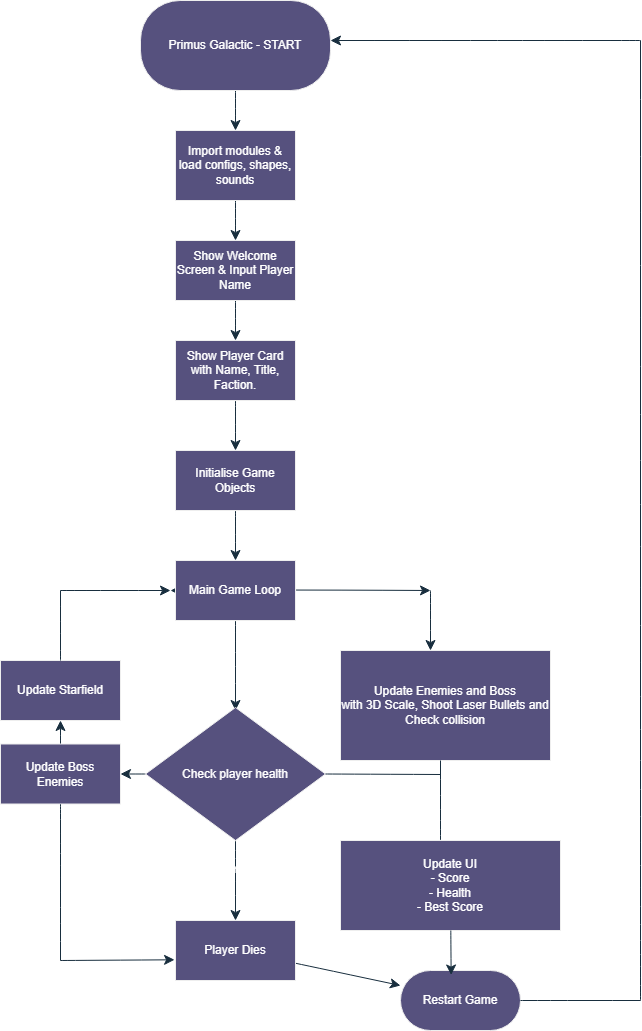

The diagram above was exported from draw.io. Its source (the exported page's mxGraphModel, read from the mxfile embedded in the PNG):
<mxGraphModel dx="2084" dy="1158" grid="0" gridSize="10" guides="1" tooltips="1" connect="1" arrows="1" fold="1" page="1" pageScale="1" pageWidth="1169" pageHeight="1654" math="0" shadow="0">
  <root>
    <mxCell id="0" />
    <mxCell id="1" parent="0" />
    <mxCell id="Ha1fhbfdZ9Xfhb8OauTl-3" edge="1" parent="1" source="Ha1fhbfdZ9Xfhb8OauTl-2" style="edgeStyle=none;curved=1;rounded=0;orthogonalLoop=1;jettySize=auto;html=1;fontSize=12;startSize=8;endSize=8;labelBackgroundColor=none;strokeColor=#182E3E;fontColor=default;" target="Ha1fhbfdZ9Xfhb8OauTl-4">
      <mxGeometry relative="1" as="geometry">
        <mxPoint x="595" y="200" as="targetPoint" />
      </mxGeometry>
    </mxCell>
    <mxCell id="Ha1fhbfdZ9Xfhb8OauTl-2" parent="1" style="rounded=1;whiteSpace=wrap;html=1;arcSize=44;labelBackgroundColor=none;fillColor=#56517E;strokeColor=#EEEEEE;fontColor=#FFFFFF;" value="Primus Galactic - START" vertex="1">
      <mxGeometry height="90" width="190" x="500" y="40" as="geometry" />
    </mxCell>
    <mxCell id="Ha1fhbfdZ9Xfhb8OauTl-5" edge="1" parent="1" source="Ha1fhbfdZ9Xfhb8OauTl-4" style="edgeStyle=none;curved=1;rounded=0;orthogonalLoop=1;jettySize=auto;html=1;fontSize=12;startSize=8;endSize=8;labelBackgroundColor=none;strokeColor=#182E3E;fontColor=default;" target="Ha1fhbfdZ9Xfhb8OauTl-6">
      <mxGeometry relative="1" as="geometry">
        <mxPoint x="595" y="310" as="targetPoint" />
      </mxGeometry>
    </mxCell>
    <mxCell id="Ha1fhbfdZ9Xfhb8OauTl-4" parent="1" style="rounded=0;whiteSpace=wrap;html=1;labelBackgroundColor=none;fillColor=#56517E;strokeColor=#EEEEEE;fontColor=#FFFFFF;" value="Import modules &amp;amp; load configs, shapes, sounds" vertex="1">
      <mxGeometry height="70" width="120" x="535" y="170" as="geometry" />
    </mxCell>
    <mxCell id="Ha1fhbfdZ9Xfhb8OauTl-7" edge="1" parent="1" source="Ha1fhbfdZ9Xfhb8OauTl-6" style="edgeStyle=none;curved=1;rounded=0;orthogonalLoop=1;jettySize=auto;html=1;fontSize=12;startSize=8;endSize=8;labelBackgroundColor=none;strokeColor=#182E3E;fontColor=default;" target="Ha1fhbfdZ9Xfhb8OauTl-8">
      <mxGeometry relative="1" as="geometry">
        <mxPoint x="595" y="410" as="targetPoint" />
      </mxGeometry>
    </mxCell>
    <mxCell id="Ha1fhbfdZ9Xfhb8OauTl-6" parent="1" style="rounded=0;whiteSpace=wrap;html=1;labelBackgroundColor=none;fillColor=#56517E;strokeColor=#EEEEEE;fontColor=#FFFFFF;" value="Show Welcome Screen &amp;amp; Input Player Name" vertex="1">
      <mxGeometry height="60" width="120" x="535" y="280" as="geometry" />
    </mxCell>
    <mxCell id="Ha1fhbfdZ9Xfhb8OauTl-9" edge="1" parent="1" source="Ha1fhbfdZ9Xfhb8OauTl-8" style="edgeStyle=none;curved=1;rounded=0;orthogonalLoop=1;jettySize=auto;html=1;fontSize=12;startSize=8;endSize=8;labelBackgroundColor=none;strokeColor=#182E3E;fontColor=default;" target="Ha1fhbfdZ9Xfhb8OauTl-10">
      <mxGeometry relative="1" as="geometry">
        <mxPoint x="595" y="520" as="targetPoint" />
      </mxGeometry>
    </mxCell>
    <mxCell id="Ha1fhbfdZ9Xfhb8OauTl-8" parent="1" style="rounded=0;whiteSpace=wrap;html=1;labelBackgroundColor=none;fillColor=#56517E;strokeColor=#EEEEEE;fontColor=#FFFFFF;" value="Show Player Card with Name, Title, Faction." vertex="1">
      <mxGeometry height="60" width="120" x="535" y="380" as="geometry" />
    </mxCell>
    <mxCell id="Ha1fhbfdZ9Xfhb8OauTl-11" edge="1" parent="1" source="Ha1fhbfdZ9Xfhb8OauTl-10" style="edgeStyle=none;curved=1;rounded=0;orthogonalLoop=1;jettySize=auto;html=1;fontSize=12;startSize=8;endSize=8;labelBackgroundColor=none;strokeColor=#182E3E;fontColor=default;" target="Ha1fhbfdZ9Xfhb8OauTl-12">
      <mxGeometry relative="1" as="geometry">
        <mxPoint x="595" y="630" as="targetPoint" />
      </mxGeometry>
    </mxCell>
    <mxCell id="Ha1fhbfdZ9Xfhb8OauTl-10" parent="1" style="rounded=0;whiteSpace=wrap;html=1;labelBackgroundColor=none;fillColor=#56517E;strokeColor=#EEEEEE;fontColor=#FFFFFF;" value="Initialise Game Objects" vertex="1">
      <mxGeometry height="60" width="120" x="535" y="490" as="geometry" />
    </mxCell>
    <mxCell id="Ha1fhbfdZ9Xfhb8OauTl-13" edge="1" parent="1" source="Ha1fhbfdZ9Xfhb8OauTl-12" style="edgeStyle=none;curved=1;rounded=0;orthogonalLoop=1;jettySize=auto;html=1;fontSize=12;startSize=8;endSize=8;labelBackgroundColor=none;strokeColor=#182E3E;fontColor=default;">
      <mxGeometry relative="1" as="geometry">
        <mxPoint x="595" y="750" as="targetPoint" />
      </mxGeometry>
    </mxCell>
    <mxCell id="Ha1fhbfdZ9Xfhb8OauTl-14" edge="1" parent="1" source="Ha1fhbfdZ9Xfhb8OauTl-12" style="edgeStyle=none;curved=1;rounded=0;orthogonalLoop=1;jettySize=auto;html=1;fontSize=12;startSize=8;endSize=8;labelBackgroundColor=none;strokeColor=#182E3E;fontColor=default;">
      <mxGeometry relative="1" as="geometry">
        <mxPoint x="530" y="630" as="targetPoint" />
      </mxGeometry>
    </mxCell>
    <mxCell id="Ha1fhbfdZ9Xfhb8OauTl-15" edge="1" parent="1" style="edgeStyle=none;curved=1;rounded=0;orthogonalLoop=1;jettySize=auto;html=1;fontSize=12;startSize=8;endSize=8;labelBackgroundColor=none;strokeColor=#182E3E;fontColor=default;">
      <mxGeometry relative="1" as="geometry">
        <Array as="points">
          <mxPoint x="705" y="629.52" />
        </Array>
        <mxPoint x="610" y="629.52" as="sourcePoint" />
        <mxPoint x="790" y="630" as="targetPoint" />
      </mxGeometry>
    </mxCell>
    <mxCell id="Ha1fhbfdZ9Xfhb8OauTl-12" parent="1" style="rounded=0;whiteSpace=wrap;html=1;labelBackgroundColor=none;fillColor=#56517E;strokeColor=#EEEEEE;fontColor=#FFFFFF;" value="Main Game Loop" vertex="1">
      <mxGeometry height="60" width="120" x="535" y="600" as="geometry" />
    </mxCell>
    <mxCell id="Ha1fhbfdZ9Xfhb8OauTl-17" edge="1" parent="1" style="endArrow=classic;html=1;rounded=0;fontSize=12;startSize=8;endSize=8;curved=1;labelBackgroundColor=none;strokeColor=#182E3E;fontColor=default;" value="">
      <mxGeometry height="50" relative="1" width="50" as="geometry">
        <mxPoint x="790" y="630" as="sourcePoint" />
        <mxPoint x="790" y="690" as="targetPoint" />
      </mxGeometry>
    </mxCell>
    <mxCell id="Ha1fhbfdZ9Xfhb8OauTl-18" parent="1" style="rounded=0;whiteSpace=wrap;html=1;labelBackgroundColor=none;fillColor=#56517E;strokeColor=#EEEEEE;fontColor=#FFFFFF;" value="Update Enemies and Boss&lt;div&gt;with 3D Scale, Shoot Laser Bullets and Check collision&lt;/div&gt;" vertex="1">
      <mxGeometry height="110" width="210" x="700" y="690" as="geometry" />
    </mxCell>
    <mxCell id="Ha1fhbfdZ9Xfhb8OauTl-23" edge="1" parent="1" source="Ha1fhbfdZ9Xfhb8OauTl-19" style="edgeStyle=none;curved=1;rounded=0;orthogonalLoop=1;jettySize=auto;html=1;fontSize=12;startSize=8;endSize=8;labelBackgroundColor=none;strokeColor=#182E3E;fontColor=default;" target="Ha1fhbfdZ9Xfhb8OauTl-24">
      <mxGeometry relative="1" as="geometry">
        <mxPoint x="595" y="990" as="targetPoint" />
      </mxGeometry>
    </mxCell>
    <mxCell id="Ha1fhbfdZ9Xfhb8OauTl-25" connectable="0" parent="Ha1fhbfdZ9Xfhb8OauTl-23" style="edgeLabel;html=1;align=center;verticalAlign=middle;resizable=0;points=[];fontSize=12;labelBackgroundColor=none;fontColor=#FFFFFF;" value="Yes" vertex="1">
      <mxGeometry relative="1" x="-0.2909" y="4" as="geometry">
        <mxPoint as="offset" />
      </mxGeometry>
    </mxCell>
    <mxCell id="Ha1fhbfdZ9Xfhb8OauTl-26" edge="1" parent="1" source="Ha1fhbfdZ9Xfhb8OauTl-19" style="edgeStyle=none;curved=1;rounded=0;orthogonalLoop=1;jettySize=auto;html=1;fontSize=12;startSize=8;endSize=8;labelBackgroundColor=none;strokeColor=#182E3E;fontColor=default;" target="Ha1fhbfdZ9Xfhb8OauTl-27">
      <mxGeometry relative="1" as="geometry">
        <mxPoint x="420" y="813.5000000000002" as="targetPoint" />
      </mxGeometry>
    </mxCell>
    <mxCell id="Ha1fhbfdZ9Xfhb8OauTl-19" parent="1" style="rhombus;whiteSpace=wrap;html=1;labelBackgroundColor=none;fillColor=#56517E;strokeColor=#EEEEEE;fontColor=#FFFFFF;" value="Check player health" vertex="1">
      <mxGeometry height="133" width="180" x="505" y="747" as="geometry" />
    </mxCell>
    <mxCell id="Ha1fhbfdZ9Xfhb8OauTl-20" edge="1" parent="1" style="endArrow=none;html=1;rounded=0;fontSize=12;startSize=8;endSize=8;curved=1;labelBackgroundColor=none;strokeColor=#182E3E;fontColor=default;" value="">
      <mxGeometry height="50" relative="1" width="50" as="geometry">
        <mxPoint x="800" y="880" as="sourcePoint" />
        <mxPoint x="800" y="800" as="targetPoint" />
      </mxGeometry>
    </mxCell>
    <mxCell id="Ha1fhbfdZ9Xfhb8OauTl-21" parent="1" style="rounded=0;whiteSpace=wrap;html=1;labelBackgroundColor=none;fillColor=#56517E;strokeColor=#EEEEEE;fontColor=#FFFFFF;" value="Update UI&lt;div&gt;- Score&lt;/div&gt;&lt;div&gt;- Health&lt;/div&gt;&lt;div&gt;- Best Score&lt;/div&gt;" vertex="1">
      <mxGeometry height="90" width="220" x="700" y="880" as="geometry" />
    </mxCell>
    <mxCell id="Ha1fhbfdZ9Xfhb8OauTl-22" edge="1" parent="1" source="Ha1fhbfdZ9Xfhb8OauTl-19" style="endArrow=none;html=1;rounded=0;fontSize=12;startSize=8;endSize=8;curved=1;exitX=1;exitY=0.5;exitDx=0;exitDy=0;labelBackgroundColor=none;strokeColor=#182E3E;fontColor=default;" value="">
      <mxGeometry height="50" relative="1" width="50" as="geometry">
        <mxPoint x="710" y="852" as="sourcePoint" />
        <mxPoint x="800" y="814" as="targetPoint" />
      </mxGeometry>
    </mxCell>
    <mxCell id="Ha1fhbfdZ9Xfhb8OauTl-37" edge="1" parent="1" source="Ha1fhbfdZ9Xfhb8OauTl-24" style="edgeStyle=none;curved=1;rounded=0;orthogonalLoop=1;jettySize=auto;html=1;entryX=0;entryY=0.25;entryDx=0;entryDy=0;fontSize=12;startSize=8;endSize=8;labelBackgroundColor=none;strokeColor=#182E3E;fontColor=default;" target="Ha1fhbfdZ9Xfhb8OauTl-35">
      <mxGeometry relative="1" as="geometry" />
    </mxCell>
    <mxCell id="Ha1fhbfdZ9Xfhb8OauTl-24" parent="1" style="rounded=0;whiteSpace=wrap;html=1;labelBackgroundColor=none;fillColor=#56517E;strokeColor=#EEEEEE;fontColor=#FFFFFF;" value="Player Dies" vertex="1">
      <mxGeometry height="60" width="120" x="535" y="960" as="geometry" />
    </mxCell>
    <mxCell id="Ha1fhbfdZ9Xfhb8OauTl-28" edge="1" parent="1" source="Ha1fhbfdZ9Xfhb8OauTl-27" style="edgeStyle=none;curved=1;rounded=0;orthogonalLoop=1;jettySize=auto;html=1;fontSize=12;startSize=8;endSize=8;labelBackgroundColor=none;strokeColor=#182E3E;fontColor=default;" target="Ha1fhbfdZ9Xfhb8OauTl-29">
      <mxGeometry relative="1" as="geometry">
        <mxPoint x="420" y="730" as="targetPoint" />
      </mxGeometry>
    </mxCell>
    <mxCell id="Ha1fhbfdZ9Xfhb8OauTl-27" parent="1" style="rounded=0;whiteSpace=wrap;html=1;labelBackgroundColor=none;fillColor=#56517E;strokeColor=#EEEEEE;fontColor=#FFFFFF;" value="Update Boss Enemies" vertex="1">
      <mxGeometry height="60" width="120" x="360" y="783.5000000000002" as="geometry" />
    </mxCell>
    <mxCell id="Ha1fhbfdZ9Xfhb8OauTl-29" parent="1" style="rounded=0;whiteSpace=wrap;html=1;labelBackgroundColor=none;fillColor=#56517E;strokeColor=#EEEEEE;fontColor=#FFFFFF;" value="Update Starfield" vertex="1">
      <mxGeometry height="60" width="120" x="360" y="700" as="geometry" />
    </mxCell>
    <mxCell id="Ha1fhbfdZ9Xfhb8OauTl-30" edge="1" parent="1" source="Ha1fhbfdZ9Xfhb8OauTl-29" style="endArrow=none;html=1;rounded=0;fontSize=12;startSize=8;endSize=8;curved=1;exitX=0.5;exitY=0;exitDx=0;exitDy=0;labelBackgroundColor=none;strokeColor=#182E3E;fontColor=default;" value="">
      <mxGeometry height="50" relative="1" width="50" as="geometry">
        <mxPoint x="420" y="690" as="sourcePoint" />
        <mxPoint x="420" y="630" as="targetPoint" />
      </mxGeometry>
    </mxCell>
    <mxCell id="Ha1fhbfdZ9Xfhb8OauTl-32" edge="1" parent="1" style="endArrow=classic;html=1;rounded=0;fontSize=12;startSize=8;endSize=8;curved=1;labelBackgroundColor=none;strokeColor=#182E3E;fontColor=default;" value="">
      <mxGeometry height="50" relative="1" width="50" as="geometry">
        <mxPoint x="420" y="630" as="sourcePoint" />
        <mxPoint x="530" y="630" as="targetPoint" />
      </mxGeometry>
    </mxCell>
    <mxCell id="Ha1fhbfdZ9Xfhb8OauTl-33" edge="1" parent="1" source="Ha1fhbfdZ9Xfhb8OauTl-27" style="endArrow=none;html=1;rounded=0;fontSize=12;startSize=8;endSize=8;curved=1;exitX=0.5;exitY=1;exitDx=0;exitDy=0;labelBackgroundColor=none;strokeColor=#182E3E;fontColor=default;" value="">
      <mxGeometry height="50" relative="1" width="50" as="geometry">
        <mxPoint x="560" y="890" as="sourcePoint" />
        <mxPoint x="420" y="1000" as="targetPoint" />
      </mxGeometry>
    </mxCell>
    <mxCell id="Ha1fhbfdZ9Xfhb8OauTl-34" edge="1" parent="1" style="endArrow=classic;html=1;rounded=0;fontSize=12;startSize=8;endSize=8;curved=1;entryX=-0.008;entryY=0.655;entryDx=0;entryDy=0;entryPerimeter=0;labelBackgroundColor=none;strokeColor=#182E3E;fontColor=default;" target="Ha1fhbfdZ9Xfhb8OauTl-24" value="">
      <mxGeometry height="50" relative="1" width="50" as="geometry">
        <mxPoint x="420" y="1000" as="sourcePoint" />
        <mxPoint x="610" y="840" as="targetPoint" />
      </mxGeometry>
    </mxCell>
    <mxCell id="Ha1fhbfdZ9Xfhb8OauTl-35" parent="1" style="rounded=1;whiteSpace=wrap;html=1;arcSize=50;labelBackgroundColor=none;fillColor=#56517E;strokeColor=#EEEEEE;fontColor=#FFFFFF;" value="Restart Game" vertex="1">
      <mxGeometry height="60" width="120" x="760" y="1010" as="geometry" />
    </mxCell>
    <mxCell id="Ha1fhbfdZ9Xfhb8OauTl-36" edge="1" parent="1" source="Ha1fhbfdZ9Xfhb8OauTl-21" style="edgeStyle=none;curved=1;rounded=0;orthogonalLoop=1;jettySize=auto;html=1;entryX=0.422;entryY=0.075;entryDx=0;entryDy=0;entryPerimeter=0;fontSize=12;startSize=8;endSize=8;labelBackgroundColor=none;strokeColor=#182E3E;fontColor=default;" target="Ha1fhbfdZ9Xfhb8OauTl-35">
      <mxGeometry relative="1" as="geometry" />
    </mxCell>
    <mxCell id="Ha1fhbfdZ9Xfhb8OauTl-38" edge="1" parent="1" source="Ha1fhbfdZ9Xfhb8OauTl-35" style="endArrow=none;html=1;rounded=0;fontSize=12;startSize=8;endSize=8;curved=1;exitX=1;exitY=0.5;exitDx=0;exitDy=0;labelBackgroundColor=none;strokeColor=#182E3E;fontColor=default;" value="">
      <mxGeometry height="50" relative="1" width="50" as="geometry">
        <mxPoint x="830" y="910" as="sourcePoint" />
        <mxPoint x="1000" y="1040" as="targetPoint" />
      </mxGeometry>
    </mxCell>
    <mxCell id="Ha1fhbfdZ9Xfhb8OauTl-39" edge="1" parent="1" style="endArrow=none;html=1;rounded=0;fontSize=12;startSize=8;endSize=8;curved=1;labelBackgroundColor=none;strokeColor=#182E3E;fontColor=default;" value="">
      <mxGeometry height="50" relative="1" width="50" as="geometry">
        <mxPoint x="1000" y="1040" as="sourcePoint" />
        <mxPoint x="1000" y="80" as="targetPoint" />
      </mxGeometry>
    </mxCell>
    <mxCell id="Ha1fhbfdZ9Xfhb8OauTl-40" edge="1" parent="1" style="endArrow=classic;html=1;rounded=0;fontSize=12;startSize=8;endSize=8;curved=1;labelBackgroundColor=none;strokeColor=#182E3E;fontColor=default;" value="">
      <mxGeometry height="50" relative="1" width="50" as="geometry">
        <mxPoint x="1000" y="80" as="sourcePoint" />
        <mxPoint x="690" y="80" as="targetPoint" />
      </mxGeometry>
    </mxCell>
  </root>
</mxGraphModel>